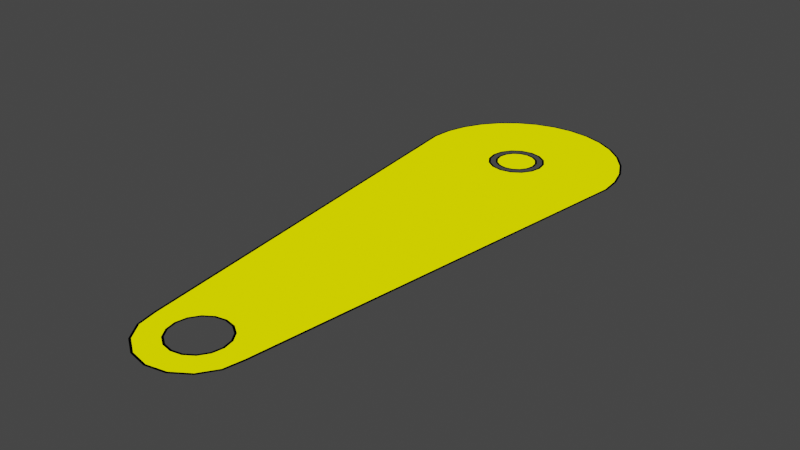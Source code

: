 # Source: parts.blend  (saved by Blender 2.92.15; exported with 4.5.12 LTS)
import bpy
from mathutils import Matrix  # noqa: F401  (used for matrix-valued properties, if any)

bpy.ops.wm.read_factory_settings(use_empty=True)
scene = bpy.context.scene
scene.name = 'Scene'

# ---- collections
col_collection = bpy.data.collections.new('Collection'); scene.collection.children.link(col_collection)

# ---- materials (node trees are filled in below, after node groups)
mat_material = bpy.data.materials.new('Material')
mat_material.use_transparent_shadow = False

# ---- material node trees
mat_material.use_nodes = True; mat_material.node_tree.nodes.clear()
_N = mat_material.node_tree.nodes; _L = mat_material.node_tree.links
n0 = _N.new('ShaderNodeOutputMaterial'); n0.name = 'Material Output'; n0.location = (300, 300)
n1 = _N.new('ShaderNodeUVMap'); n1.name = 'UV Map'; n1.location = (-30, 279)
_L.new(n1.outputs[0], n0.inputs[0])
n0.is_active_output = True

# ---- world
world_world = bpy.data.worlds.new('World'); scene.world = world_world
world_world.use_nodes = True; world_world.node_tree.nodes.clear()
_N = world_world.node_tree.nodes; _L = world_world.node_tree.links
n0 = _N.new('ShaderNodeOutputWorld'); n0.name = 'World Output'; n0.location = (300, 300)
n1 = _N.new('ShaderNodeBackground'); n1.name = 'Background'; n1.location = (10, 300)
n1.inputs[0].default_value = (0.05088, 0.05088, 0.05088, 1.0)
_L.new(n1.outputs[0], n0.inputs[0])
n0.is_active_output = True
world_world.color = (0.05088, 0.05088, 0.05088)
world_world.use_sun_shadow = False
world_world.sun_shadow_jitter_overblur = 0.0

# ---- meshes
me_circle_001 = bpy.data.meshes.new('Circle.001')
me_circle_001.from_pydata([(0.0, 1.0, 0.0), (-0.1951, 0.9808, 0.0), (-0.3827, 0.9239, 0.0), (-0.5556, 0.8315, 0.0), (-0.7071, 0.7071, 0.0), (-0.8315, 0.5556, 0.0), (-0.9239, 0.3827, 0.0), (-0.9808, 0.1951, 0.0), (-1.0, 7.55e-08, 0.0), (1.0, 9.656e-07, 0.0), (0.9808, 0.1951, 0.0), (0.9239, 0.3827, 0.0), (0.8315, 0.5556, 0.0), (0.7071, 0.7071, 0.0), (0.5556, 0.8315, 0.0), (0.3827, 0.9239, 0.0), (0.1951, 0.9808, 0.0), (-0.5, -4.0, 0.0), (-0.4619, -4.191, 0.0), (-0.3536, -4.354, 0.0), (-0.1913, -4.462, 0.0), (-7.55e-08, -4.5, 0.0), (0.1913, -4.462, 0.0), (0.3536, -4.354, 0.0), (0.4619, -4.191, 0.0), (0.5, -4.0, 0.0), (0.0, 0.25, 0.0), (-0.09567, 0.231, 0.0), (-0.1768, 0.1768, 0.0), (-0.231, 0.09567, 0.0), (-0.25, -1.093e-08, 0.0), (-0.231, -0.09567, 0.0), (-0.1768, -0.1768, 0.0), (-0.09567, -0.231, 0.0), (-3.775e-08, -0.25, 0.0), (0.09567, -0.231, 0.0), (0.1768, -0.1768, 0.0), (0.231, -0.09567, 0.0), (0.25, 2.981e-09, 0.0), (0.231, 0.09567, 0.0), (0.1768, 0.1768, 0.0), (0.09567, 0.231, 0.0), (0.0, -3.75, 0.0), (-0.09567, -3.769, 0.0), (-0.1768, -3.823, 0.0), (-0.231, -3.904, 0.0), (-0.25, -4.0, 0.0), (-0.231, -4.096, 0.0), (-0.1768, -4.177, 0.0), (-0.09567, -4.231, 0.0), (-3.775e-08, -4.25, 0.0), (0.09567, -4.231, 0.0), (0.1768, -4.177, 0.0), (0.231, -4.096, 0.0), (0.25, -4.0, 0.0), (0.231, -3.904, 0.0), (0.1768, -3.823, 0.0), (0.09567, -3.769, 0.0), (0.0, 0.0, 0.0), (0.0, 0.2, 0.0), (-0.07654, 0.1848, 0.0), (-0.1414, 0.1414, 0.0), (-0.1848, 0.07654, 0.0), (-0.2, -8.742e-09, 0.0), (-0.1848, -0.07654, 0.0), (-0.1414, -0.1414, 0.0), (-0.07654, -0.1848, 0.0), (-3.02e-08, -0.2, 0.0), (0.07654, -0.1848, 0.0), (0.1414, -0.1414, 0.0), (0.1848, -0.07654, 0.0), (0.2, 2.385e-09, 0.0), (0.1848, 0.07654, 0.0), (0.1414, 0.1414, 0.0), (0.07654, 0.1848, 0.0), (-0.1912, 0.9611, 0.0), (7.673e-09, 0.9799, 0.0), (-0.375, 0.9053, 0.0), (-0.5444, 0.8148, 0.0), (-0.6929, 0.6929, 0.0), (-0.8148, 0.5444, 0.0), (-0.9053, 0.375, 0.0), (-0.9611, 0.1912, 0.0), (-0.9799, 0.0002635, 0.0), (0.9611, 0.1912, 0.0), (0.9799, 0.0002644, 0.0), (0.9053, 0.375, 0.0), (0.8148, 0.5444, 0.0), (0.6929, 0.6929, 0.0), (0.5444, 0.8148, 0.0), (0.375, 0.9053, 0.0), (0.1912, 0.9611, 0.0), (-0.4431, -4.184, 0.0), (-0.4802, -3.997, 0.0), (-0.3391, -4.339, 0.0), (-0.1835, -4.443, 0.0), (-7.55e-08, -4.48, 0.0), (0.1835, -4.443, 0.0), (0.3391, -4.339, 0.0), (0.4431, -4.184, 0.0), (0.4802, -3.997, 0.0), (-0.1035, 0.2498, 0.0), (-3.718e-09, 0.2704, 0.0), (-0.1912, 0.1912, 0.0), (-0.2498, 0.1035, 0.0), (-0.2704, -1.077e-08, 0.0), (-0.2498, -0.1035, 0.0), (-0.1912, -0.1912, 0.0), (-0.1035, -0.2498, 0.0), (-4.1e-08, -0.2704, 0.0), (0.1035, -0.2498, 0.0), (0.1912, -0.1912, 0.0), (0.2498, -0.1035, 0.0), (0.2704, 4.375e-09, 0.0), (0.2498, 0.1035, 0.0), (0.1912, 0.1912, 0.0), (0.1035, 0.2498, 0.0), (-0.1035, -3.75, 0.0), (2.633e-09, -3.73, 0.0), (-0.1912, -3.809, 0.0), (-0.2498, -3.897, 0.0), (-0.2704, -4.0, 0.0), (-0.2498, -4.103, 0.0), (-0.1912, -4.191, 0.0), (-0.1035, -4.25, 0.0), (-3.775e-08, -4.27, 0.0), (0.1035, -4.25, 0.0), (0.1912, -4.191, 0.0), (0.2498, -4.103, 0.0), (0.2704, -4.0, 0.0), (0.2498, -3.897, 0.0), (0.1912, -3.809, 0.0), (0.1035, -3.75, 0.0), (-0.06873, 0.1659, 0.0), (3.253e-09, 0.1796, 0.0), (-0.127, 0.127, 0.0), (-0.1659, 0.06873, 0.0), (-0.1796, -9.052e-09, 0.0), (-0.1659, -0.06873, 0.0), (-0.127, -0.127, 0.0), (-0.06873, -0.1659, 0.0), (-2.617e-08, -0.1796, 0.0), (0.06873, -0.1659, 0.0), (0.127, -0.127, 0.0), (0.1659, -0.06873, 0.0), (0.1796, 5.261e-10, 0.0), (0.1659, 0.06873, 0.0), (0.127, 0.127, 0.0), (0.06873, 0.1659, 0.0)], [], [(113, 114, 115, 116, 102, 101, 103, 104, 105, 83, 82, 81, 80, 79, 78, 77, 75, 76, 91, 90, 89, 88, 87, 86, 84, 85), (121, 122, 123, 124, 125, 126, 127, 128, 129, 100, 99, 98, 97, 96, 95, 94, 92, 93), (83, 105, 106, 107, 108, 117, 119, 120, 121, 93), (100, 129, 130, 131, 132, 110, 111, 112, 113, 85), (109, 110, 132, 118, 117, 108), (58, 133, 134), (58, 135, 133), (58, 136, 135), (58, 137, 136), (58, 138, 137), (58, 139, 138), (58, 140, 139), (58, 141, 140), (58, 142, 141), (58, 143, 142), (58, 144, 143), (58, 145, 144), (58, 146, 145), (58, 147, 146), (58, 148, 147), (58, 134, 148), (76, 75, 1, 0), (75, 77, 2, 1), (77, 78, 3, 2), (78, 79, 4, 3), (79, 80, 5, 4), (80, 81, 6, 5), (81, 82, 7, 6), (82, 83, 8, 7), (85, 84, 10, 9), (84, 86, 11, 10), (86, 87, 12, 11), (87, 88, 13, 12), (88, 89, 14, 13), (89, 90, 15, 14), (90, 91, 16, 15), (91, 76, 0, 16), (93, 92, 18, 17), (92, 94, 19, 18), (94, 95, 20, 19), (95, 96, 21, 20), (96, 97, 22, 21), (97, 98, 23, 22), (98, 99, 24, 23), (99, 100, 25, 24), (100, 85, 9, 25), (83, 93, 17, 8), (101, 102, 26, 27), (103, 101, 27, 28), (104, 103, 28, 29), (105, 104, 29, 30), (106, 105, 30, 31), (107, 106, 31, 32), (108, 107, 32, 33), (109, 108, 33, 34), (110, 109, 34, 35), (111, 110, 35, 36), (112, 111, 36, 37), (113, 112, 37, 38), (114, 113, 38, 39), (115, 114, 39, 40), (116, 115, 40, 41), (102, 116, 41, 26), (117, 118, 42, 43), (119, 117, 43, 44), (120, 119, 44, 45), (121, 120, 45, 46), (122, 121, 46, 47), (123, 122, 47, 48), (124, 123, 48, 49), (125, 124, 49, 50), (126, 125, 50, 51), (127, 126, 51, 52), (128, 127, 52, 53), (129, 128, 53, 54), (130, 129, 54, 55), (131, 130, 55, 56), (132, 131, 56, 57), (118, 132, 57, 42), (133, 60, 59, 134), (135, 61, 60, 133), (136, 62, 61, 135), (137, 63, 62, 136), (138, 64, 63, 137), (139, 65, 64, 138), (140, 66, 65, 139), (141, 67, 66, 140), (142, 68, 67, 141), (143, 69, 68, 142), (144, 70, 69, 143), (145, 71, 70, 144), (146, 72, 71, 145), (147, 73, 72, 146), (148, 74, 73, 147), (134, 59, 74, 148)])
_uv = me_circle_001.uv_layers.new(name='UVMap')
_uv.uv.foreach_set('vector', [0.9745, 0.9745, 0.9745, 0.9745, 0.9745, 0.9745, 0.9745, 0.9745, 0.9745, 0.9745, 0.9745, 0.9745, 0.9745, 0.9745, 0.9745, 0.9745, 0.9745, 0.9745, 0.9745, 0.9745, 0.9745, 0.9745, 0.9745, 0.9745, 0.9745, 0.9745, 0.9745, 0.9745, 0.9745, 0.9745, 0.9745, 0.9745, 0.9745, 0.9745, 0.9745, 0.9745, 0.9745, 0.9745, 0.9745, 0.9745, 0.9745, 0.9745, 0.9745, 0.9745, 0.9745, 0.9745, 0.9745, 0.9745, 0.9745, 0.9745, 0.9745, 0.9745, 0.9745, 0.9745, 0.9745, 0.9745, 0.9745, 0.9745, 0.9745, 0.9745, 0.9745, 0.9745, 0.9745, 0.9745, 0.9745, 0.9745, 0.9745, 0.9745, 0.9745, 0.9745, 0.9745, 0.9745, 0.9745, 0.9745, 0.9745, 0.9745, 0.9745, 0.9745, 0.9745, 0.9745, 0.9745, 0.9745, 0.9745, 0.9745, 0.9745, 0.9745, 0.9745, 0.9745, 0.9745, 0.9745, 0.9745, 0.9745, 0.9745, 0.9745, 0.9745, 0.9745, 0.9745, 0.9745, 0.9745, 0.9745, 0.9745, 0.9745, 0.9745, 0.9745, 0.9745, 0.9745, 0.9745, 0.9745, 0.9745, 0.9745, 0.9745, 0.9745, 0.9745, 0.9745, 0.9745, 0.9745, 0.9745, 0.9745, 0.9745, 0.9745, 0.9745, 0.9745, 0.9745, 0.9745, 0.9745, 0.9745, 0.9745, 0.9745, 0.9745, 0.9745, 0.9745, 0.9745, 0.9745, 0.9745, 0.9745, 0.9745, 0.9745, 0.9745, 0.9745, 0.9745, 0.9745, 0.9745, 0.9745, 0.9745, 0.9745, 0.9745, 0.9745, 0.9745, 0.9745, 0.9745, 0.9745, 0.9745, 0.9745, 0.9745, 0.9745, 0.9745, 0.9745, 0.9745, 0.9745, 0.9745, 0.9745, 0.9745, 0.9745, 0.9745, 0.9745, 0.9745, 0.9745, 0.9745, 0.9745, 0.9745, 0.9745, 0.9745, 0.9745, 0.9745, 0.9745, 0.9745, 0.9745, 0.9745, 0.9745, 0.9745, 0.9745, 0.9745, 0.9745, 0.9745, 0.9745, 0.9745, 0.9745, 0.9745, 0.9745, 0.9745, 0.9745, 0.9745, 0.9745, 0.9745, 0.9745, 0.9745, 0.9745, 0.9745, 0.9745, 0.9745, 0.9745, 0.9745, 0.9745, 0.9745, 0.9745, 0.9745, 0.9745, 0.9745, 0.9745, 0.9745, 0.9745, 0.9745, 0.9745, 0.9745, 0.9745, 0.9745, 0.9745, 0.9745, 0.9745, 0.9745, 0.9745, 0.9745, 0.9745, 0.9745, 0.9745, 0.9745, 0.9745, 0.9745, 0.9745, 0.9745, 0.9745, 0.9745, 0.9745, 0.9745, 0.9745, 0.9745, 0.0, 0.0, 0.0, 0.0, 0.0, 0.0, 0.0, 0.0, 0.0, 0.0, 0.0, 0.0, 0.0, 0.0, 0.0, 0.0, 0.0, 0.0, 0.0, 0.0, 0.0, 0.0, 0.0, 0.0, 0.0, 0.0, 0.0, 0.0, 0.0, 0.0, 0.0, 0.0, 0.0, 0.0, 0.0, 0.0, 0.0, 0.0, 0.0, 0.0, 0.0, 0.0, 0.0, 0.0, 0.0, 0.0, 0.0, 0.0, 0.0, 0.0, 0.0, 0.0, 0.0, 0.0, 0.0, 0.0, 0.0, 0.0, 0.0, 0.0, 0.0, 0.0, 0.0, 0.0, 0.0, 0.0, 0.0, 0.0, 0.0, 0.0, 0.0, 0.0, 0.0, 0.0, 0.0, 0.0, 0.0, 0.0, 0.0, 0.0, 0.0, 0.0, 0.0, 0.0, 0.0, 0.0, 0.0, 0.0, 0.0, 0.0, 0.0, 0.0, 0.0, 0.0, 0.0, 0.0, 0.0, 0.0, 0.0, 0.0, 0.0, 0.0, 0.0, 0.0, 0.0, 0.0, 0.0, 0.0, 0.0, 0.0, 0.0, 0.0, 0.0, 0.0, 0.0, 0.0, 0.0, 0.0, 0.0, 0.0, 0.0, 0.0, 0.0, 0.0, 0.0, 0.0, 0.0, 0.0, 0.0, 0.0, 0.0, 0.0, 0.0, 0.0, 0.0, 0.0, 0.0, 0.0, 0.0, 0.0, 0.0, 0.0, 0.0, 0.0, 0.0, 0.0, 0.0, 0.0, 0.0, 0.0, 0.0, 0.0, 0.0, 0.0, 0.0, 0.0, 0.0, 0.0, 0.0, 0.0, 0.0, 0.0, 0.0, 0.0, 0.0, 0.0, 0.0, 0.0, 0.0, 0.0, 0.0, 0.0, 0.0, 0.0, 0.0, 0.0, 0.0, 0.0, 0.0, 0.0, 0.0, 0.0, 0.0, 0.0, 0.0, 0.0, 0.0, 0.0, 0.0, 0.0, 0.0, 0.0, 0.0, 0.0, 0.0, 0.0, 0.0, 0.0, 0.0, 0.0, 0.0, 0.0, 0.0, 0.0, 0.0, 0.0, 0.0, 0.0, 0.0, 0.0, 0.0, 0.0, 0.0, 0.0, 0.0, 0.0, 0.0, 0.0, 0.0, 0.0, 0.0, 0.0, 0.0, 0.0, 0.0, 0.0, 0.0, 0.0, 0.0, 0.0, 0.0, 0.0, 0.0, 0.0, 0.0, 0.0, 0.0, 0.0, 0.0, 0.0, 0.0, 0.0, 0.0, 0.0, 0.0, 0.0, 0.0, 0.0, 0.0, 0.0, 0.0, 0.0, 0.0, 0.0, 0.0, 0.0, 0.0, 0.0, 0.0, 0.0, 0.0, 0.0, 0.0, 0.0, 0.0, 0.0, 0.0, 0.0, 0.0, 0.0, 0.0, 0.0, 0.0, 0.0, 0.0, 0.0, 0.0, 0.0, 0.0, 0.0, 0.0, 0.0, 0.0, 0.0, 0.0, 0.0, 0.0, 0.0, 0.0, 0.0, 0.0, 0.0, 0.0, 0.0, 0.0, 0.0, 0.0, 0.0, 0.0, 0.0, 0.0, 0.0, 0.0, 0.0, 0.0, 0.0, 0.0, 0.0, 0.0, 0.0, 0.0, 0.0, 0.0, 0.0, 0.0, 0.0, 0.0, 0.0, 0.0, 0.0, 0.0, 0.0, 0.0, 0.0, 0.0, 0.0, 0.0, 0.0, 0.0, 0.0, 0.0, 0.0, 0.0, 0.0, 0.0, 0.0, 0.0, 0.0, 0.0, 0.0, 0.0, 0.0, 0.0, 0.0, 0.0, 0.0, 0.0, 0.0, 0.0, 0.0, 0.0, 0.0, 0.0, 0.0, 0.0, 0.0, 0.0, 0.0, 0.0, 0.0, 0.0, 0.0, 0.0, 0.0, 0.0, 0.0, 0.0, 0.0, 0.0, 0.0, 0.0, 0.0, 0.0, 0.0, 0.0, 0.0, 0.0, 0.0, 0.0, 0.0, 0.0, 0.0, 0.0, 0.0, 0.0, 0.0, 0.0, 0.0, 0.0, 0.0, 0.0, 0.0, 0.0, 0.0, 0.0, 0.0, 0.0, 0.0, 0.0, 0.0, 0.0, 0.0, 0.0, 0.0, 0.0, 0.0, 0.0, 0.0, 0.0, 0.0, 0.0, 0.0, 0.0, 0.0, 0.0, 0.0, 0.0, 0.0, 0.0, 0.0, 0.0, 0.0, 0.0, 0.0, 0.0, 0.0, 0.0, 0.0, 0.0, 0.0, 0.0, 0.0, 0.0, 0.0, 0.0, 0.0, 0.0, 0.0, 0.0, 0.0, 0.0, 0.0, 0.0, 0.0, 0.0, 0.0, 0.0, 0.0, 0.0, 0.0, 0.0, 0.0, 0.0, 0.0, 0.0, 0.0, 0.0, 0.0, 0.0, 0.0, 0.0, 0.0, 0.0, 0.0, 0.0, 0.0, 0.0, 0.0, 0.0, 0.0, 0.0, 0.0, 0.0, 0.0, 0.0, 0.0, 0.0, 0.0, 0.0, 0.0, 0.0, 0.0, 0.0, 0.0, 0.0, 0.0, 0.0, 0.0, 0.0, 0.0, 0.0, 0.0, 0.0, 0.0, 0.0, 0.0, 0.0, 0.0, 0.0, 0.0, 0.0, 0.0, 0.0, 0.0, 0.0, 0.0, 0.0, 0.0, 0.0, 0.0, 0.0, 0.0, 0.0, 0.0, 0.0, 0.0, 0.0, 0.0, 0.0, 0.0, 0.0, 0.0, 0.0, 0.0, 0.0, 0.0, 0.0, 0.0, 0.0, 0.0, 0.0, 0.0, 0.0, 0.0, 0.0, 0.0, 0.0, 0.0, 0.0, 0.0, 0.0, 0.0, 0.0, 0.0, 0.0, 0.0, 0.0, 0.0, 0.0, 0.0, 0.0, 0.0, 0.0, 0.0, 0.0, 0.0, 0.0, 0.0, 0.0, 0.0, 0.0, 0.0, 0.0, 0.0, 0.0, 0.0, 0.0, 0.0, 0.0, 0.0, 0.0, 0.0, 0.0, 0.0, 0.0, 0.0, 0.0, 0.0, 0.0, 0.0, 0.0, 0.0, 0.0, 0.0, 0.0, 0.0, 0.0, 0.0, 0.0, 0.0, 0.0, 0.0])
me_circle_001.materials.append(mat_material)
me_circle_001.use_remesh_fix_poles = True
me_circle_001.use_remesh_preserve_attributes = False
me_circle_001.use_mirror_vertex_groups = False
me_circle_001.update()

# ---- objects
ob_arm = bpy.data.objects.new('arm', me_circle_001)

# ---- transforms, parenting, visibility, modifiers, constraints
ob_arm.location = (0.0, 0.0, 0.0)
ob_arm.lineart.crease_threshold = 0.0

# ---- collection membership
col_collection.objects.link(ob_arm)

# ---- scene / render settings (as saved in the file)
scene.frame_start = 1; scene.frame_end = 250; scene.frame_set(1)
scene.render.engine = 'BLENDER_EEVEE_NEXT'
scene.cycles.use_denoising = False
scene.cycles.samples = 128
scene.cycles.sampling_pattern = 'TABULATED_SOBOL'
scene.cycles.use_adaptive_sampling = False
scene.cycles.use_light_tree = False
scene.view_settings.view_transform = 'Filmic'
bpy.context.view_layer.update()

# ---- added for rendering (the .blend has no active camera and no usable light): camera, sun
cam_auto = bpy.data.cameras.new('AutoCamera')
cam_auto.lens = 50.0
cam_auto.sensor_width = 36.0
cam_auto.clip_end = 1000.0
ob_auto_camera = bpy.data.objects.new('AutoCamera', cam_auto)
scene.collection.objects.link(ob_auto_camera)
ob_auto_camera.location = (5.41474, -8.24769, 4.33179)
ob_auto_camera.rotation_euler = (1.09748, -7.21219e-08, 0.694738)
scene.camera = ob_auto_camera
light_auto_sun = bpy.data.lights.new('AutoSun', 'SUN')
light_auto_sun.energy = 3.0
light_auto_sun.angle = 0.0523599
ob_auto_sun = bpy.data.objects.new('AutoSun', light_auto_sun)
scene.collection.objects.link(ob_auto_sun)
ob_auto_sun.rotation_euler = (0.872665, 0.174533, 0.523599)
bpy.context.view_layer.update()
